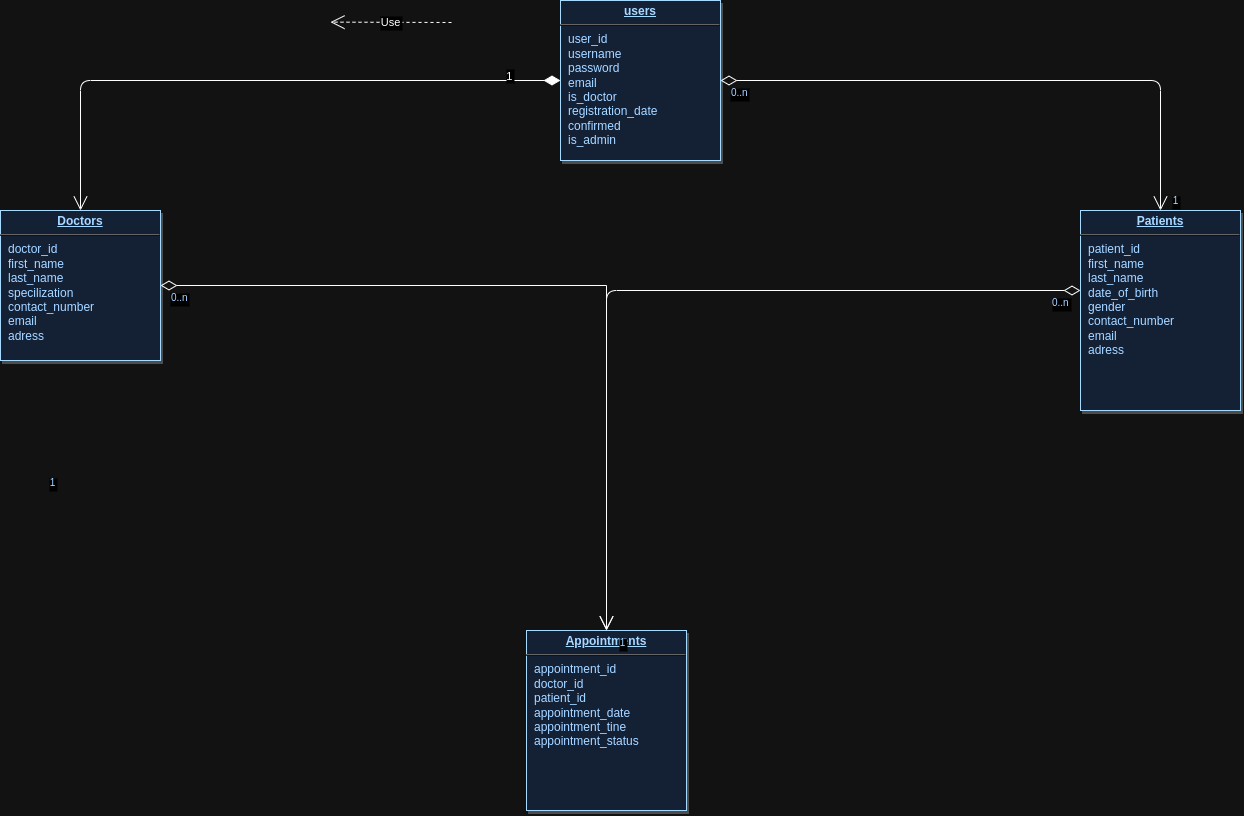

The diagram above was exported from draw.io. Its source (the exported page's mxGraphModel, read from the mxfile embedded in the PNG):
<mxGraphModel dx="2049" dy="1073" grid="1" gridSize="10" guides="1" tooltips="1" connect="1" arrows="1" fold="1" page="1" pageScale="1" pageWidth="826" pageHeight="1169" background="none" math="0" shadow="0">
  <root>
    <mxCell id="0" />
    <mxCell id="1" parent="0" />
    <mxCell id="21" value="&lt;p style=&quot;margin: 0px; margin-top: 4px; text-align: center; text-decoration: underline;&quot;&gt;&lt;b&gt;users&lt;/b&gt;&lt;/p&gt;&lt;hr&gt;&lt;p style=&quot;margin: 0px; margin-left: 8px;&quot;&gt;user_id&lt;/p&gt;&lt;p style=&quot;margin: 0px; margin-left: 8px;&quot;&gt;username&lt;/p&gt;&lt;p style=&quot;margin: 0px; margin-left: 8px;&quot;&gt;password&lt;/p&gt;&lt;p style=&quot;margin: 0px; margin-left: 8px;&quot;&gt;email&lt;/p&gt;&lt;p style=&quot;margin: 0px; margin-left: 8px;&quot;&gt;is_doctor&lt;/p&gt;&lt;p style=&quot;margin: 0px; margin-left: 8px;&quot;&gt;registration_date&lt;/p&gt;&lt;p style=&quot;margin: 0px; margin-left: 8px;&quot;&gt;confirmed&lt;/p&gt;&lt;p style=&quot;margin: 0px; margin-left: 8px;&quot;&gt;is_admin&lt;/p&gt;" style="verticalAlign=top;align=left;overflow=fill;fontSize=12;fontFamily=Helvetica;html=1;strokeColor=#003366;shadow=1;fillColor=#D4E1F5;fontColor=#003366" parent="1" vertex="1">
      <mxGeometry x="700" y="129.99999999999983" width="160" height="160" as="geometry" />
    </mxCell>
    <mxCell id="22" value="&lt;p style=&quot;margin: 0px; margin-top: 4px; text-align: center; text-decoration: underline;&quot;&gt;&lt;b&gt;Appointments&lt;/b&gt;&lt;/p&gt;&lt;hr&gt;&lt;p style=&quot;margin: 0px; margin-left: 8px;&quot;&gt;appointment_id&lt;/p&gt;&lt;p style=&quot;margin: 0px; margin-left: 8px;&quot;&gt;doctor_id&lt;/p&gt;&lt;p style=&quot;margin: 0px; margin-left: 8px;&quot;&gt;patient_id&lt;/p&gt;&lt;p style=&quot;margin: 0px; margin-left: 8px;&quot;&gt;appointment_date&lt;/p&gt;&lt;p style=&quot;margin: 0px; margin-left: 8px;&quot;&gt;appointment_tine&lt;/p&gt;&lt;p style=&quot;margin: 0px; margin-left: 8px;&quot;&gt;appointment_status&lt;/p&gt;" style="verticalAlign=top;align=left;overflow=fill;fontSize=12;fontFamily=Helvetica;html=1;strokeColor=#003366;shadow=1;fillColor=#D4E1F5;fontColor=#003366" parent="1" vertex="1">
      <mxGeometry x="665.9999999999999" y="760" width="160.0000000000001" height="180" as="geometry" />
    </mxCell>
    <mxCell id="24" value="&lt;p style=&quot;margin: 0px; margin-top: 4px; text-align: center; text-decoration: underline;&quot;&gt;&lt;b&gt;Doctors&lt;/b&gt;&lt;/p&gt;&lt;hr&gt;&lt;p style=&quot;margin: 0px; margin-left: 8px;&quot;&gt;doctor_id&lt;/p&gt;&lt;p style=&quot;margin: 0px; margin-left: 8px;&quot;&gt;first_name&lt;/p&gt;&lt;p style=&quot;margin: 0px; margin-left: 8px;&quot;&gt;last_name&lt;/p&gt;&lt;p style=&quot;margin: 0px; margin-left: 8px;&quot;&gt;specilization&lt;/p&gt;&lt;p style=&quot;margin: 0px; margin-left: 8px;&quot;&gt;contact_number&lt;/p&gt;&lt;p style=&quot;margin: 0px; margin-left: 8px;&quot;&gt;email&lt;/p&gt;&lt;p style=&quot;margin: 0px; margin-left: 8px;&quot;&gt;adress&lt;/p&gt;" style="verticalAlign=top;align=left;overflow=fill;fontSize=12;fontFamily=Helvetica;html=1;strokeColor=#003366;shadow=1;fillColor=#D4E1F5;fontColor=#003366" parent="1" vertex="1">
      <mxGeometry x="140.00000000000023" y="340.0000000000007" width="160" height="150" as="geometry" />
    </mxCell>
    <mxCell id="29" value="&lt;p style=&quot;margin: 0px; margin-top: 4px; text-align: center; text-decoration: underline;&quot;&gt;&lt;b&gt;Patients&lt;/b&gt;&lt;/p&gt;&lt;hr&gt;&lt;p style=&quot;margin: 0px; margin-left: 8px;&quot;&gt;patient_id&lt;/p&gt;&lt;p style=&quot;margin: 0px; margin-left: 8px;&quot;&gt;first_name&lt;/p&gt;&lt;p style=&quot;margin: 0px; margin-left: 8px;&quot;&gt;last_name&lt;/p&gt;&lt;p style=&quot;margin: 0px; margin-left: 8px;&quot;&gt;date_of_birth&lt;/p&gt;&lt;p style=&quot;margin: 0px; margin-left: 8px;&quot;&gt;gender&lt;/p&gt;&lt;p style=&quot;margin: 0px; margin-left: 8px;&quot;&gt;contact_number&lt;/p&gt;&lt;p style=&quot;margin: 0px; margin-left: 8px;&quot;&gt;email&lt;/p&gt;&lt;p style=&quot;margin: 0px; margin-left: 8px;&quot;&gt;adress&lt;/p&gt;" style="verticalAlign=top;align=left;overflow=fill;fontSize=12;fontFamily=Helvetica;html=1;strokeColor=#003366;shadow=1;fillColor=#D4E1F5;fontColor=#003366" parent="1" vertex="1">
      <mxGeometry x="1220.0000000000002" y="340.0000000000007" width="160" height="200" as="geometry" />
    </mxCell>
    <mxCell id="45" value="" style="endArrow=open;endSize=12;startArrow=diamondThin;startSize=14;startFill=0;edgeStyle=orthogonalEdgeStyle;rounded=0;exitX=1;exitY=0.5;exitDx=0;exitDy=0;" parent="1" source="24" target="22" edge="1">
      <mxGeometry x="519.3599999999999" y="180" as="geometry">
        <mxPoint x="751.0800000000004" y="151.60000000000002" as="sourcePoint" />
        <mxPoint x="679.3599999999999" y="180" as="targetPoint" />
      </mxGeometry>
    </mxCell>
    <mxCell id="46" value="0..n" style="resizable=0;align=left;verticalAlign=top;labelBackgroundColor=#ffffff;fontSize=10;strokeColor=#003366;shadow=1;fillColor=#D4E1F5;fontColor=#003366" parent="45" connectable="0" vertex="1">
      <mxGeometry x="-1" relative="1" as="geometry">
        <mxPoint x="8.919999999999618" as="offset" />
      </mxGeometry>
    </mxCell>
    <mxCell id="47" value="1" style="resizable=0;align=right;verticalAlign=top;labelBackgroundColor=#ffffff;fontSize=10;strokeColor=#003366;shadow=1;fillColor=#D4E1F5;fontColor=#003366" parent="45" connectable="0" vertex="1">
      <mxGeometry x="1" relative="1" as="geometry">
        <mxPoint x="-550" y="-159.99999999999997" as="offset" />
      </mxGeometry>
    </mxCell>
    <mxCell id="51" value="" style="endArrow=open;endSize=12;startArrow=diamondThin;startSize=14;startFill=0;edgeStyle=orthogonalEdgeStyle" parent="1" source="21" target="29" edge="1">
      <mxGeometry x="389.35999999999996" y="350" as="geometry">
        <mxPoint x="850" y="202" as="sourcePoint" />
        <mxPoint x="549.3599999999999" y="350" as="targetPoint" />
      </mxGeometry>
    </mxCell>
    <mxCell id="52" value="0..n" style="resizable=0;align=left;verticalAlign=top;labelBackgroundColor=#ffffff;fontSize=10;strokeColor=#003366;shadow=1;fillColor=#D4E1F5;fontColor=#003366" parent="51" connectable="0" vertex="1">
      <mxGeometry x="-1" relative="1" as="geometry">
        <mxPoint x="8.91999999999958" as="offset" />
      </mxGeometry>
    </mxCell>
    <mxCell id="53" value="1" style="resizable=0;align=right;verticalAlign=top;labelBackgroundColor=#ffffff;fontSize=10;strokeColor=#003366;shadow=1;fillColor=#D4E1F5;fontColor=#003366" parent="51" connectable="0" vertex="1">
      <mxGeometry x="1" relative="1" as="geometry">
        <mxPoint x="18.919999999999582" y="-21.960000000000644" as="offset" />
      </mxGeometry>
    </mxCell>
    <mxCell id="84" value="" style="endArrow=open;endSize=12;startArrow=diamondThin;startSize=14;startFill=0;edgeStyle=orthogonalEdgeStyle" parent="1" source="29" target="22" edge="1">
      <mxGeometry x="1389.36" y="130" as="geometry">
        <mxPoint x="1170" y="520" as="sourcePoint" />
        <mxPoint x="1549.36" y="130" as="targetPoint" />
        <Array as="points">
          <mxPoint x="746" y="420" />
        </Array>
      </mxGeometry>
    </mxCell>
    <mxCell id="85" value="0..n" style="resizable=0;align=left;verticalAlign=top;labelBackgroundColor=#ffffff;fontSize=10;strokeColor=#003366;shadow=1;fillColor=#D4E1F5;fontColor=#003366" parent="84" connectable="0" vertex="1">
      <mxGeometry x="-1" relative="1" as="geometry">
        <mxPoint x="-30" as="offset" />
      </mxGeometry>
    </mxCell>
    <mxCell id="86" value="1" style="resizable=0;align=right;verticalAlign=top;labelBackgroundColor=#ffffff;fontSize=10;strokeColor=#003366;shadow=1;fillColor=#D4E1F5;fontColor=#003366" parent="84" connectable="0" vertex="1">
      <mxGeometry x="1" relative="1" as="geometry">
        <mxPoint x="20" y="2.7284841053187846e-13" as="offset" />
      </mxGeometry>
    </mxCell>
    <mxCell id="102" value="Use" style="endArrow=open;endSize=12;dashed=1" parent="1" edge="1">
      <mxGeometry x="430" y="50" as="geometry">
        <mxPoint x="591" y="152" as="sourcePoint" />
        <mxPoint x="470" y="151.64000000000044" as="targetPoint" />
      </mxGeometry>
    </mxCell>
    <mxCell id="103" value="1" style="endArrow=open;endSize=12;startArrow=diamondThin;startSize=14;startFill=1;edgeStyle=orthogonalEdgeStyle;align=left;verticalAlign=bottom;entryX=0.5;entryY=0;entryDx=0;entryDy=0;" parent="1" source="21" target="24" edge="1">
      <mxGeometry x="-0.8181818181818175" y="4.999999999999702" relative="1" as="geometry">
        <mxPoint x="80" y="510" as="sourcePoint" />
        <mxPoint x="310" y="364.9999999999998" as="targetPoint" />
        <mxPoint as="offset" />
      </mxGeometry>
    </mxCell>
  </root>
</mxGraphModel>